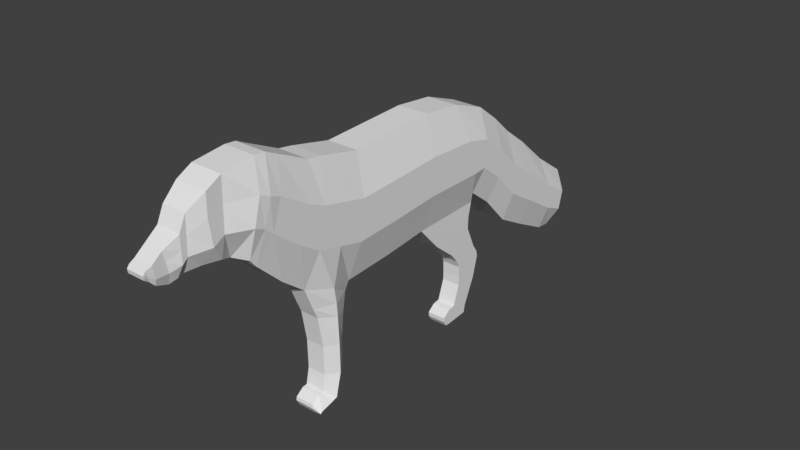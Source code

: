 # Source: raposinha.blend  (saved by Blender 2.79.0; exported with 4.5.12 LTS)
import bpy
from mathutils import Matrix  # noqa: F401  (used for matrix-valued properties, if any)

bpy.ops.wm.read_factory_settings(use_empty=True)
scene = bpy.context.scene
scene.name = 'Scene'

# ---- collections
col_collection_1 = bpy.data.collections.new('Collection 1'); scene.collection.children.link(col_collection_1)

# ---- world
world_world = bpy.data.worlds.new('World'); scene.world = world_world
world_world.color = (0.05088, 0.05088, 0.05088)
world_world.use_sun_shadow = False
world_world.sun_shadow_jitter_overblur = 0.0
world_world.cycles.sampling_method = 'MANUAL'

# ---- meshes
me_plane = bpy.data.meshes.new('Plane')
me_plane.from_pydata([(-0.9192, -0.9827, 0.5), (0.8962, -1.196, 0.5), (-0.9481, -0.3383, 0.5), (0.85, -0.3845, 0.5), (-0.9827, 0.4462, 0.5), (0.7808, 0.3482, 0.5), (-0.9192, 1.098, 0.5), (0.752, 1.531, 0.5), (-0.7058, 1.692, 0.5), (0.6193, 1.565, 0.5), (-0.4174, 2.073, 0.5), (0.9077, 1.946, 0.5), (-0.1128, 2.412, 0.5), (1.385, 2.396, 0.5), (0.1987, 2.834, 0.5), (1.655, 2.894, 0.5), (0.6694, 3.381, 0.5), (1.953, 3.483, 0.5), (1.058, 3.946, 0.5), (1.969, 3.703, 0.5), (1.278, 4.283, 0.263), (1.873, 4.112, 0.263), (1.559, 4.403, 0.263), (1.709, 4.316, 0.263), (-1.059, -1.632, 0.5), (0.6798, -2.028, 0.5), (-1.097, -1.872, 0.5), (0.3866, -2.403, 0.5), (-1.323, -2.358, 0.5), (-0.002766, -2.811, 0.5), (-1.419, -2.559, 0.5), (-0.1229, -2.907, 0.5), (-1.434, -2.732, 0.5), (-0.171, -3.054, 0.3236), (-1.376, -3.242, 0.5), (-0.2674, -3.26, 0.4239), (-1.248, -3.481, 0.5), (-0.259, -3.501, 0.3368), (-1.025, -3.701, 0.3802), (-0.2296, -3.716, 0.2685), (-0.8001, -3.807, 0.3802), (-0.2099, -3.81, 0.2828), (-0.6443, -4.01, 0.2998), (-0.1555, -3.916, 0.237), (-0.5247, -4.166, 0.2998), (-0.2355, -4.117, 0.2655), (-0.4801, -4.246, 0.2804), (-0.3218, -4.2, 0.2592), (-0.4329, -4.282, 0.2804), (-0.3718, -4.272, 0.2803), (-0.9192, -0.9827, 0.0), (0.8962, -1.196, 0.0), (-0.9481, -0.3383, 0.0), (0.85, -0.3845, 0.0), (-0.9827, 0.4462, 0.0), (0.7808, 0.3482, 0.0), (-0.9192, 1.098, 0.0), (0.752, 1.531, 0.0), (-0.7058, 1.692, -2.98e-08), (0.6193, 1.565, 0.0), (-0.4174, 2.073, -2.98e-08), (0.9077, 1.946, 0.0), (-0.1128, 2.412, -5.96e-08), (1.385, 2.396, -2.98e-08), (0.1987, 2.834, -8.941e-08), (1.655, 2.894, -5.96e-08), (0.6694, 3.381, -1.192e-07), (1.953, 3.483, -5.96e-08), (1.058, 3.946, -1.49e-07), (1.969, 3.703, -5.96e-08), (1.278, 4.283, -1.788e-07), (1.873, 4.112, -5.96e-08), (1.559, 4.403, -1.788e-07), (1.709, 4.316, -5.96e-08), (-1.059, -1.632, 0.0), (0.6798, -2.028, 0.0), (-1.097, -1.872, 0.0), (0.3866, -2.403, 5.96e-08), (-1.323, -2.358, 0.0), (-0.002766, -2.811, 5.96e-08), (-1.419, -2.559, 5.96e-08), (-0.1229, -2.907, 5.96e-08), (-1.434, -2.732, 5.96e-08), (-0.2143, -3.047, 1.192e-07), (-1.376, -3.242, 0.0), (-0.2383, -3.268, 1.192e-07), (-1.248, -3.481, 0.0), (-0.2411, -3.496, 1.192e-07), (-1.025, -3.701, 0.0), (-0.2022, -3.73, 1.192e-07), (-0.8001, -3.807, -2.98e-08), (-0.2077, -3.799, 1.192e-07), (-0.6443, -4.01, -2.98e-08), (-0.1688, -3.902, 5.96e-08), (-0.5247, -4.166, -2.98e-08), (-0.2355, -4.103, 1.192e-07), (-0.4801, -4.246, -2.98e-08), (-0.3218, -4.192, 1.192e-07), (-0.4329, -4.282, -2.98e-08), (-0.3718, -4.272, 1.192e-07), (0.8962, -1.196, 0.2016), (0.6798, -2.028, 0.2016), (-0.2077, -3.799, 0.2016), (-0.17, -3.903, 0.1896), (1.953, 3.483, 0.2016), (1.655, 2.894, 0.2016), (-1.376, -3.242, 0.2016), (-1.434, -2.732, 0.2016), (0.1987, 2.834, 0.2016), (0.6694, 3.381, 0.2016), (-0.2143, -3.047, 0.2016), (-0.2383, -3.268, 0.2016), (0.6193, 1.565, 0.2016), (0.752, 1.531, 0.2016), (-1.097, -1.872, 0.2016), (-1.059, -1.632, 0.2016), (-0.5247, -4.166, 0.2016), (-0.6443, -4.01, 0.2016), (-0.9192, 1.098, 0.2016), (-0.7058, 1.692, 0.2016), (0.3866, -2.403, 0.2016), (-0.2355, -4.103, 0.2002), (1.969, 3.703, 0.2016), (-1.248, -3.481, 0.2016), (-0.9192, -0.9827, 0.2016), (-0.9481, -0.3383, 0.2016), (1.058, 3.946, 0.2016), (-0.2411, -3.496, 0.2016), (0.9077, 1.946, 0.2016), (-1.323, -2.358, 0.2016), (-0.4801, -4.246, 0.2016), (-0.4174, 2.073, 0.2016), (-0.002766, -2.811, 0.2016), (-0.3218, -4.197, 0.1895), (0.85, -0.3845, 0.2016), (1.873, 4.112, 0.2016), (-1.025, -3.701, 0.2016), (-0.3718, -4.272, 0.2016), (-0.4329, -4.282, 0.2016), (1.278, 4.283, 0.2016), (-0.2022, -3.73, 0.2016), (1.385, 2.396, 0.2016), (-1.419, -2.559, 0.2016), (1.559, 4.403, 0.2016), (1.709, 4.316, 0.2016), (-0.1128, 2.412, 0.2016), (-0.1229, -2.907, 0.2016), (0.7808, 0.3482, 0.2016), (-0.8001, -3.807, 0.2016), (-0.9827, 0.4462, 0.2016), (1.037, -1.882, 0.5), (1.026, -1.271, 0.5), (1.037, -1.882, 0.2016), (1.026, -1.271, 0.2016), (1.2, -1.811, 0.5), (1.28, -1.311, 0.5), (1.2, -1.811, 0.2016), (1.28, -1.311, 0.2016), (1.685, -1.727, 0.5), (1.689, -1.357, 0.5), (1.685, -1.727, 0.2016), (1.689, -1.357, 0.2016), (2.141, -1.718, 0.5), (2.145, -1.361, 0.5), (2.141, -1.718, 0.2016), (2.145, -1.361, 0.2016), (2.598, -1.481, 0.2016), (2.395, -1.77, 0.2016), (2.598, -1.481, 0.5), (2.395, -1.77, 0.5), (2.368, -1.767, 0.5), (2.402, -1.435, 0.5), (2.368, -1.767, 0.2016), (2.402, -1.435, 0.2016), (2.403, -1.846, 0.5), (2.663, -1.652, 0.5), (2.403, -1.846, 0.2016), (2.663, -1.652, 0.2016), (2.65, -1.863, 0.2016), (2.497, -1.973, 0.2016), (2.65, -1.863, 0.5), (2.497, -1.973, 0.5), (2.55, -1.982, 0.5), (2.649, -1.924, 0.5), (2.55, -1.982, 0.2016), (2.649, -1.924, 0.2016), (0.7808, 0.3482, 0.2016), (0.752, 1.531, 0.2016), (0.752, 1.531, 0.5), (0.7808, 0.3482, 0.5), (2.55, -1.982, 0.5), (2.649, -1.924, 0.5), (2.55, -1.982, 0.2016), (2.649, -1.924, 0.2016), (0.9949, 1.474, 0.2016), (1.184, 0.7173, 0.2016), (1.184, 0.7173, 0.5), (0.9949, 1.474, 0.5), (1.182, 1.47, 0.2016), (1.492, 1.094, 0.2016), (1.492, 1.094, 0.5), (1.182, 1.47, 0.5), (1.545, 1.632, 0.2016), (1.648, 1.223, 0.2016), (1.648, 1.223, 0.5), (1.545, 1.632, 0.5), (1.656, 1.71, 0.2016), (1.761, 1.273, 0.2016), (1.761, 1.273, 0.5), (1.656, 1.71, 0.5), (1.753, 1.734, 0.2016), (1.938, 1.279, 0.2016), (1.938, 1.279, 0.5), (1.753, 1.734, 0.5), (2.095, 1.641, 0.2016), (2.081, 1.277, 0.2016), (2.081, 1.277, 0.5), (2.095, 1.641, 0.5), (2.517, 1.45, 0.2016), (2.398, 1.167, 0.2016), (2.398, 1.167, 0.5), (2.517, 1.45, 0.5), (2.634, 1.429, 0.2016), (2.418, 1.048, 0.2016), (2.418, 1.048, 0.5), (2.634, 1.429, 0.5), (2.666, 1.048, 0.2016), (2.515, 0.9264, 0.2016), (2.515, 0.9264, 0.5), (2.666, 1.048, 0.5), (2.663, 0.9771, 0.2016), (2.585, 0.929, 0.2016), (2.585, 0.929, 0.5), (2.663, 0.9771, 0.5), (-0.3141, -1.054, 0.6702), (0.291, -1.125, 0.6702), (0.2507, -0.3691, 0.6702), (-0.3487, -0.3537, 0.6702), (0.193, 0.3808, 0.6702), (-0.3949, 0.4135, 0.6702), (0.1949, 1.386, 0.6702), (-0.3622, 1.242, 0.6702), (0.1776, 1.608, 0.6702), (-0.2641, 1.65, 0.6702), (0.466, 1.988, 0.6702), (0.02432, 2.031, 0.6702), (0.886, 2.401, 0.6702), (0.3866, 2.407, 0.6702), (1.17, 2.874, 0.6702), (0.6842, 2.854, 0.6702), (1.525, 3.449, 0.6702), (1.097, 3.415, 0.6702), (1.665, 3.784, 0.6702), (1.362, 3.865, 0.6702), (1.675, 4.169, 0.4332), (1.476, 4.226, 0.4332), (1.659, 4.345, 0.263), (1.609, 4.374, 0.263), (-0.4791, -1.764, 0.6702), (0.1003, -1.896, 0.6702), (-0.6025, -2.049, 0.6702), (-0.108, -2.226, 0.6702), (-0.8829, -2.509, 0.6702), (-0.4429, -2.66, 0.6702), (-0.9486, -2.69, 0.6868), (-0.555, -2.791, 0.6702), (-1.021, -2.84, 0.6727), (-0.6207, -2.942, 0.6702), (-0.9967, -3.251, 0.5), (-0.6173, -3.26, 0.5001), (-0.9123, -3.486, 0.5), (-0.5247, -3.441, 0.5103), (-0.751, -3.711, 0.3802), (-0.4766, -3.72, 0.3802), (-0.6026, -3.804, 0.3802), (-0.4052, -3.802, 0.3802), (-0.4858, -3.974, 0.2998), (-0.3273, -3.938, 0.2998), (-0.4283, -4.145, 0.2998), (-0.3319, -4.125, 0.2958), (-0.4274, -4.228, 0.2804), (-0.3746, -4.213, 0.2727), (-0.4125, -4.279, 0.2804), (-0.3922, -4.276, 0.2804), (1.659, 4.345, -9.934e-08), (1.609, 4.374, -1.391e-07), (-0.4125, -4.279, 1.987e-08), (-0.3922, -4.276, 6.954e-08), (1.609, 4.374, 0.2016), (1.659, 4.345, 0.2016), (-0.3922, -4.276, 0.2016), (-0.4125, -4.279, 0.2016), (-0.9889, -1.307, 0.5), (0.788, -1.612, 0.6288), (-0.9889, -1.307, 0.0), (0.788, -1.612, 0.0), (-0.9889, -1.307, 0.2016), (0.788, -1.612, 0.2016), (1.031, -1.576, 0.6288), (1.031, -1.576, 0.2016), (1.24, -1.561, 0.6288), (1.24, -1.561, 0.2016), (1.687, -1.542, 0.6288), (1.687, -1.542, 0.2016), (2.143, -1.539, 0.6288), (2.143, -1.539, 0.2016), (2.497, -1.626, 0.2016), (2.497, -1.626, 0.6288), (2.385, -1.601, 0.6288), (2.385, -1.601, 0.2016), (2.533, -1.749, 0.6288), (2.533, -1.749, 0.2016), (2.574, -1.918, 0.2016), (2.574, -1.918, 0.6288), (2.6, -1.953, 0.6288), (2.6, -1.953, 0.2016), (2.6, -1.953, 0.5), (2.6, -1.953, 0.2016), (0.1957, -1.51, 0.6702), (-0.3966, -1.409, 0.6702)], [], [(235, 236, 3, 1), (236, 238, 5, 3), (238, 240, 7, 5), (240, 242, 9, 7), (242, 244, 11, 9), (244, 246, 13, 11), (246, 248, 15, 13), (248, 250, 17, 15), (250, 252, 19, 17), (252, 254, 21, 19), (254, 256, 23, 21), (319, 258, 24, 292), (258, 260, 26, 24), (260, 262, 28, 26), (262, 264, 30, 28), (264, 266, 32, 30), (266, 268, 34, 32), (268, 270, 36, 34), (270, 272, 38, 36), (272, 274, 40, 38), (274, 276, 42, 40), (276, 278, 44, 42), (278, 280, 46, 44), (280, 282, 48, 46), (297, 100, 51, 295), (103, 102, 91, 93), (105, 104, 67, 65), (107, 106, 84, 82), (109, 108, 64, 66), (111, 110, 83, 85), (113, 112, 59, 57), (115, 114, 76, 74), (117, 116, 94, 92), (119, 118, 56, 58), (120, 101, 75, 77), (121, 103, 93, 95), (104, 122, 69, 67), (106, 123, 86, 84), (125, 124, 50, 52), (126, 109, 66, 68), (127, 111, 85, 87), (112, 128, 61, 59), (114, 129, 78, 76), (116, 130, 96, 94), (131, 119, 58, 60), (132, 120, 77, 79), (133, 121, 95, 97), (100, 134, 53, 51), (122, 135, 71, 69), (123, 136, 88, 86), (290, 137, 99, 287), (139, 126, 68, 70), (140, 127, 87, 89), (128, 141, 63, 61), (129, 142, 80, 78), (130, 138, 98, 96), (288, 143, 72, 285), (145, 131, 60, 62), (146, 132, 79, 81), (137, 133, 97, 99), (134, 147, 55, 53), (135, 144, 73, 71), (136, 148, 90, 88), (149, 125, 52, 54), (143, 139, 70, 72), (102, 140, 89, 91), (141, 105, 65, 63), (142, 107, 82, 80), (108, 145, 62, 64), (110, 146, 81, 83), (147, 113, 57, 55), (296, 115, 74, 294), (148, 117, 92, 90), (118, 149, 54, 56), (6, 4, 149, 118), (40, 42, 117, 148), (292, 24, 115, 296), (7, 113, 187, 188), (33, 31, 146, 110), (14, 12, 145, 108), (30, 32, 107, 142), (13, 15, 105, 141), (41, 39, 140, 102), (22, 20, 139, 143), (4, 2, 125, 149), (38, 40, 148, 136), (21, 23, 144, 135), (3, 5, 147, 134), (49, 47, 133, 137), (31, 29, 132, 146), (12, 10, 131, 145), (257, 22, 143, 288), (46, 48, 138, 130), (28, 30, 142, 129), (11, 13, 141, 128), (39, 37, 127, 140), (20, 18, 126, 139), (283, 49, 137, 290), (36, 38, 136, 123), (19, 21, 135, 122), (1, 3, 134, 100), (47, 45, 121, 133), (29, 27, 120, 132), (10, 8, 119, 131), (44, 46, 130, 116), (26, 28, 129, 114), (9, 11, 128, 112), (37, 35, 111, 127), (18, 16, 109, 126), (2, 0, 124, 125), (34, 36, 123, 106), (17, 19, 122, 104), (45, 43, 103, 121), (27, 25, 101, 120), (8, 6, 118, 119), (42, 44, 116, 117), (24, 26, 114, 115), (7, 9, 112, 113), (35, 33, 110, 111), (16, 14, 108, 109), (32, 34, 106, 107), (15, 17, 104, 105), (43, 41, 102, 103), (293, 1, 151, 298), (151, 153, 157, 155), (101, 25, 150, 152), (1, 100, 153, 151), (297, 101, 152, 299), (301, 156, 160, 303), (298, 151, 155, 300), (299, 152, 156, 301), (152, 150, 154, 156), (160, 158, 162, 164), (156, 154, 158, 160), (155, 157, 161, 159), (300, 155, 159, 302), (188, 187, 194, 197), (159, 161, 165, 163), (302, 159, 163, 304), (303, 160, 164, 305), (164, 162, 170, 172), (305, 164, 172, 309), (304, 163, 171, 308), (163, 165, 173, 171), (183, 185, 193, 191), (172, 170, 169, 167), (309, 172, 167, 306), (308, 171, 168, 307), (171, 173, 166, 168), (306, 167, 176, 311), (167, 169, 174, 176), (168, 166, 177, 175), (307, 168, 175, 310), (176, 174, 181, 179), (311, 176, 179, 312), (310, 175, 180, 313), (175, 177, 178, 180), (312, 179, 184, 315), (179, 181, 182, 184), (180, 178, 185, 183), (313, 180, 183, 314), (316, 191, 193, 317), (314, 183, 191, 316), (315, 184, 192, 317), (184, 182, 190, 192), (147, 5, 189, 186), (5, 7, 188, 189), (113, 147, 186, 187), (197, 194, 198, 201), (187, 186, 195, 194), (189, 188, 197, 196), (186, 189, 196, 195), (200, 201, 205, 204), (194, 195, 199, 198), (196, 197, 201, 200), (195, 196, 200, 199), (203, 204, 208, 207), (199, 200, 204, 203), (201, 198, 202, 205), (198, 199, 203, 202), (209, 206, 210, 213), (205, 202, 206, 209), (202, 203, 207, 206), (204, 205, 209, 208), (212, 213, 217, 216), (206, 207, 211, 210), (208, 209, 213, 212), (207, 208, 212, 211), (217, 214, 218, 221), (211, 212, 216, 215), (213, 210, 214, 217), (210, 211, 215, 214), (221, 218, 222, 225), (214, 215, 219, 218), (216, 217, 221, 220), (215, 216, 220, 219), (224, 225, 229, 228), (218, 219, 223, 222), (220, 221, 225, 224), (219, 220, 224, 223), (229, 226, 230, 233), (223, 224, 228, 227), (225, 222, 226, 229), (222, 223, 227, 226), (232, 233, 230, 231), (226, 227, 231, 230), (228, 229, 233, 232), (227, 228, 232, 231), (48, 282, 291, 138), (282, 283, 290, 291), (23, 256, 289, 144), (256, 257, 288, 289), (144, 289, 284, 73), (289, 288, 285, 284), (138, 291, 286, 98), (291, 290, 287, 286), (47, 49, 283, 281), (281, 283, 282, 280), (45, 47, 281, 279), (279, 281, 280, 278), (43, 45, 279, 277), (277, 279, 278, 276), (41, 43, 277, 275), (275, 277, 276, 274), (39, 41, 275, 273), (273, 275, 274, 272), (37, 39, 273, 271), (271, 273, 272, 270), (35, 37, 271, 269), (269, 271, 270, 268), (33, 35, 269, 267), (267, 269, 268, 266), (31, 33, 267, 265), (265, 267, 266, 264), (29, 31, 265, 263), (263, 265, 264, 262), (27, 29, 263, 261), (261, 263, 262, 260), (25, 27, 261, 259), (259, 261, 260, 258), (293, 25, 259, 318), (318, 259, 258, 319), (20, 22, 257, 255), (255, 257, 256, 254), (18, 20, 255, 253), (253, 255, 254, 252), (16, 18, 253, 251), (251, 253, 252, 250), (14, 16, 251, 249), (249, 251, 250, 248), (12, 14, 249, 247), (247, 249, 248, 246), (10, 12, 247, 245), (245, 247, 246, 244), (8, 10, 245, 243), (243, 245, 244, 242), (6, 8, 243, 241), (241, 243, 242, 240), (4, 6, 241, 239), (239, 241, 240, 238), (2, 4, 239, 237), (237, 239, 238, 236), (0, 2, 237, 234), (234, 237, 236, 235), (235, 318, 319, 234), (1, 293, 318, 235), (185, 315, 317, 193), (182, 314, 316, 190), (190, 316, 317, 192), (181, 313, 314, 182), (178, 312, 315, 185), (174, 310, 313, 181), (177, 311, 312, 178), (169, 307, 310, 174), (166, 306, 311, 177), (170, 308, 307, 169), (173, 309, 306, 166), (162, 304, 308, 170), (165, 305, 309, 173), (161, 303, 305, 165), (158, 302, 304, 162), (154, 300, 302, 158), (153, 299, 301, 157), (150, 298, 300, 154), (157, 301, 303, 161), (100, 297, 299, 153), (25, 293, 298, 150), (0, 292, 296, 124), (124, 296, 294, 50), (101, 297, 295, 75), (234, 319, 292, 0)])
me_plane.use_remesh_preserve_volume = False
me_plane.use_remesh_preserve_attributes = False
me_plane.use_mirror_vertex_groups = False
me_plane.update()

# ---- objects
ob_plane = bpy.data.objects.new('Plane', me_plane)

# ---- transforms, parenting, visibility, modifiers, constraints
ob_plane.location = (0.0, 0.0, 0.0)
ob_plane.rotation_euler = (-0.0, 1.571, 0.0)
ob_plane.lineart.crease_threshold = 0.0

# ---- collection membership
col_collection_1.objects.link(ob_plane)

# ---- scene / render settings (as saved in the file)
scene.frame_start = 1; scene.frame_end = 250; scene.frame_set(1)
scene.render.engine = 'BLENDER_EEVEE_NEXT'
scene.render.resolution_percentage = 50
scene.render.dither_intensity = 0.0
scene.cycles.use_denoising = False
scene.cycles.samples = 128
scene.cycles.sampling_pattern = 'TABULATED_SOBOL'
scene.cycles.use_adaptive_sampling = False
scene.cycles.use_light_tree = False
scene.cycles.blur_glossy = 0.0
scene.cycles.sample_clamp_indirect = 0.0
scene.view_settings.view_transform = 'Standard'
bpy.context.view_layer.update()

# ---- added for rendering (the .blend has no active camera and no usable light): camera, sun
cam_auto = bpy.data.cameras.new('AutoCamera')
cam_auto.lens = 50.0
cam_auto.sensor_width = 36.0
cam_auto.clip_end = 1000.0
ob_auto_camera = bpy.data.objects.new('AutoCamera', cam_auto)
scene.collection.objects.link(ob_auto_camera)
ob_auto_camera.location = (9.25196, -10.6302, 6.51083)
ob_auto_camera.rotation_euler = (1.09748, -7.21219e-08, 0.694738)
scene.camera = ob_auto_camera
light_auto_sun = bpy.data.lights.new('AutoSun', 'SUN')
light_auto_sun.energy = 3.0
light_auto_sun.angle = 0.0523599
ob_auto_sun = bpy.data.objects.new('AutoSun', light_auto_sun)
scene.collection.objects.link(ob_auto_sun)
ob_auto_sun.rotation_euler = (0.872665, 0.174533, 0.523599)
bpy.context.view_layer.update()
